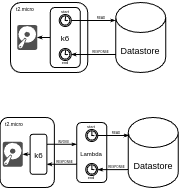

The diagram above was exported from draw.io. Its source (the exported page's mxGraphModel, read from the mxfile embedded in the PNG):
<mxGraphModel dx="482" dy="266" grid="1" gridSize="10" guides="1" tooltips="1" connect="1" arrows="1" fold="1" page="1" pageScale="1" pageWidth="1169" pageHeight="827" math="0" shadow="0">
  <root>
    <mxCell id="0" />
    <mxCell id="1" parent="0" />
    <mxCell id="Uf7jjxJjhGxaKl4ywQbU-1" value="" style="rounded=1;whiteSpace=wrap;html=1;fillColor=none;" parent="1" vertex="1">
      <mxGeometry x="653.63" y="320" width="54.25" height="70" as="geometry" />
    </mxCell>
    <mxCell id="C-G_HKOAUFFX96hXO-oo-1" value="&lt;font style=&quot;font-size: 9px;&quot;&gt;Datastore&lt;/font&gt;" style="shape=cylinder3;whiteSpace=wrap;html=1;boundedLbl=1;backgroundOutline=1;size=15;" parent="1" vertex="1">
      <mxGeometry x="769.25" y="205" width="50" height="70" as="geometry" />
    </mxCell>
    <mxCell id="C-G_HKOAUFFX96hXO-oo-3" value="" style="rounded=1;whiteSpace=wrap;html=1;fillColor=none;" parent="1" vertex="1">
      <mxGeometry x="664" y="205" width="77.25" height="70" as="geometry" />
    </mxCell>
    <mxCell id="C-G_HKOAUFFX96hXO-oo-9" value="" style="group" parent="1" vertex="1" connectable="0">
      <mxGeometry x="703.75" y="210" width="30" height="60" as="geometry" />
    </mxCell>
    <mxCell id="C-G_HKOAUFFX96hXO-oo-10" value="&lt;font style=&quot;font-size: 8px;&quot;&gt;k6&lt;/font&gt;" style="rounded=1;whiteSpace=wrap;html=1;" parent="C-G_HKOAUFFX96hXO-oo-9" vertex="1">
      <mxGeometry width="30" height="59.999999999999986" as="geometry" />
    </mxCell>
    <mxCell id="C-G_HKOAUFFX96hXO-oo-13" value="" style="points=[[0.145,0.145,0],[0.5,0,0],[0.855,0.145,0],[1,0.5,0],[0.855,0.855,0],[0.5,1,0],[0.145,0.855,0],[0,0.5,0]];shape=mxgraph.bpmn.event;html=1;verticalLabelPosition=bottom;labelBackgroundColor=#ffffff;verticalAlign=top;align=center;perimeter=ellipsePerimeter;outlineConnect=0;aspect=fixed;outline=standard;symbol=timer;" parent="C-G_HKOAUFFX96hXO-oo-9" vertex="1">
      <mxGeometry x="9" y="7" width="12" height="12" as="geometry" />
    </mxCell>
    <mxCell id="C-G_HKOAUFFX96hXO-oo-14" value="" style="points=[[0.145,0.145,0],[0.5,0,0],[0.855,0.145,0],[1,0.5,0],[0.855,0.855,0],[0.5,1,0],[0.145,0.855,0],[0,0.5,0]];shape=mxgraph.bpmn.event;html=1;verticalLabelPosition=bottom;labelBackgroundColor=#ffffff;verticalAlign=top;align=center;perimeter=ellipsePerimeter;outlineConnect=0;aspect=fixed;outline=standard;symbol=timer;" parent="C-G_HKOAUFFX96hXO-oo-9" vertex="1">
      <mxGeometry x="9" y="41" width="12" height="12" as="geometry" />
    </mxCell>
    <mxCell id="C-G_HKOAUFFX96hXO-oo-23" style="edgeStyle=orthogonalEdgeStyle;rounded=0;orthogonalLoop=1;jettySize=auto;html=1;endSize=2;endArrow=classicThin;endFill=1;exitX=0;exitY=1;exitDx=0;exitDy=-15;exitPerimeter=0;" parent="C-G_HKOAUFFX96hXO-oo-9" source="C-G_HKOAUFFX96hXO-oo-1" edge="1">
      <mxGeometry relative="1" as="geometry">
        <mxPoint x="66.25" y="47" as="sourcePoint" />
        <mxPoint x="21" y="46.99000000000001" as="targetPoint" />
        <Array as="points">
          <mxPoint x="66" y="47" />
        </Array>
      </mxGeometry>
    </mxCell>
    <mxCell id="C-G_HKOAUFFX96hXO-oo-32" value="&lt;font style=&quot;font-size: 4px;&quot;&gt;start&lt;/font&gt;" style="text;html=1;align=center;verticalAlign=middle;whiteSpace=wrap;rounded=0;" parent="C-G_HKOAUFFX96hXO-oo-9" vertex="1">
      <mxGeometry x="5" y="-4" width="20" height="12" as="geometry" />
    </mxCell>
    <mxCell id="C-G_HKOAUFFX96hXO-oo-33" value="&lt;font style=&quot;font-size: 4px;&quot;&gt;end&lt;/font&gt;" style="text;html=1;align=center;verticalAlign=middle;whiteSpace=wrap;rounded=0;" parent="C-G_HKOAUFFX96hXO-oo-9" vertex="1">
      <mxGeometry x="5" y="47" width="20" height="12" as="geometry" />
    </mxCell>
    <mxCell id="C-G_HKOAUFFX96hXO-oo-15" value="" style="sketch=0;pointerEvents=1;shadow=0;dashed=0;html=1;strokeColor=none;fillColor=#505050;labelPosition=center;verticalLabelPosition=bottom;verticalAlign=top;outlineConnect=0;align=center;shape=mxgraph.office.devices.hard_disk;" parent="1" vertex="1">
      <mxGeometry x="670.75" y="227.5" width="20" height="25" as="geometry" />
    </mxCell>
    <mxCell id="C-G_HKOAUFFX96hXO-oo-26" value="&lt;font style=&quot;font-weight: normal; font-size: 3px;&quot;&gt;READ&lt;/font&gt;" style="text;html=1;align=center;verticalAlign=middle;whiteSpace=wrap;rounded=0;fontStyle=1" parent="1" vertex="1">
      <mxGeometry x="744.75" y="212" width="20" height="12" as="geometry" />
    </mxCell>
    <mxCell id="C-G_HKOAUFFX96hXO-oo-27" value="&lt;font style=&quot;font-size: 3px;&quot;&gt;RESPONSE&lt;/font&gt;" style="text;html=1;align=center;verticalAlign=middle;whiteSpace=wrap;rounded=0;" parent="1" vertex="1">
      <mxGeometry x="737.25" y="244" width="35" height="15" as="geometry" />
    </mxCell>
    <mxCell id="C-G_HKOAUFFX96hXO-oo-31" value="" style="endArrow=classicThin;html=1;rounded=0;exitX=0;exitY=0.5;exitDx=0;exitDy=0;endSize=2;endFill=1;" parent="1" source="C-G_HKOAUFFX96hXO-oo-10" target="C-G_HKOAUFFX96hXO-oo-15" edge="1">
      <mxGeometry width="50" height="50" relative="1" as="geometry">
        <mxPoint x="743.75" y="230" as="sourcePoint" />
        <mxPoint x="693.75" y="240" as="targetPoint" />
      </mxGeometry>
    </mxCell>
    <mxCell id="C-G_HKOAUFFX96hXO-oo-40" value="&lt;font style=&quot;font-size: 9px;&quot;&gt;Datastore&lt;/font&gt;" style="shape=cylinder3;whiteSpace=wrap;html=1;boundedLbl=1;backgroundOutline=1;size=15;" parent="1" vertex="1">
      <mxGeometry x="781.75" y="320" width="50" height="70" as="geometry" />
    </mxCell>
    <mxCell id="C-G_HKOAUFFX96hXO-oo-45" value="" style="group" parent="1" vertex="1" connectable="0">
      <mxGeometry x="683.63" y="336.75" width="24.25" height="60" as="geometry" />
    </mxCell>
    <mxCell id="C-G_HKOAUFFX96hXO-oo-46" value="&lt;font style=&quot;font-size: 8px;&quot;&gt;k6&lt;/font&gt;" style="rounded=1;whiteSpace=wrap;html=1;" parent="C-G_HKOAUFFX96hXO-oo-45" vertex="1">
      <mxGeometry width="16.75" height="39.99999999999999" as="geometry" />
    </mxCell>
    <mxCell id="C-G_HKOAUFFX96hXO-oo-52" value="" style="sketch=0;pointerEvents=1;shadow=0;dashed=0;html=1;strokeColor=none;fillColor=#505050;labelPosition=center;verticalLabelPosition=bottom;verticalAlign=top;outlineConnect=0;align=center;shape=mxgraph.office.devices.hard_disk;" parent="1" vertex="1">
      <mxGeometry x="656.25" y="344.25" width="20" height="25" as="geometry" />
    </mxCell>
    <mxCell id="C-G_HKOAUFFX96hXO-oo-57" value="" style="endArrow=classicThin;html=1;rounded=0;exitX=0;exitY=0.5;exitDx=0;exitDy=0;endSize=2;endFill=1;" parent="1" source="C-G_HKOAUFFX96hXO-oo-46" target="C-G_HKOAUFFX96hXO-oo-52" edge="1">
      <mxGeometry width="50" height="50" relative="1" as="geometry">
        <mxPoint x="714.25" y="346.75" as="sourcePoint" />
        <mxPoint x="664.25" y="356.75" as="targetPoint" />
      </mxGeometry>
    </mxCell>
    <mxCell id="C-G_HKOAUFFX96hXO-oo-59" value="" style="group;opacity=40;" parent="1" vertex="1" connectable="0">
      <mxGeometry x="730.25" y="325" width="30" height="60" as="geometry" />
    </mxCell>
    <mxCell id="C-G_HKOAUFFX96hXO-oo-60" value="&lt;font style=&quot;font-size: 6px; line-height: 40%;&quot;&gt;Lambda&lt;/font&gt;" style="rounded=1;whiteSpace=wrap;html=1;" parent="C-G_HKOAUFFX96hXO-oo-59" vertex="1">
      <mxGeometry width="30" height="59.999999999999986" as="geometry" />
    </mxCell>
    <mxCell id="C-G_HKOAUFFX96hXO-oo-61" value="" style="points=[[0.145,0.145,0],[0.5,0,0],[0.855,0.145,0],[1,0.5,0],[0.855,0.855,0],[0.5,1,0],[0.145,0.855,0],[0,0.5,0]];shape=mxgraph.bpmn.event;html=1;verticalLabelPosition=bottom;labelBackgroundColor=#ffffff;verticalAlign=top;align=center;perimeter=ellipsePerimeter;outlineConnect=0;aspect=fixed;outline=standard;symbol=timer;" parent="C-G_HKOAUFFX96hXO-oo-59" vertex="1">
      <mxGeometry x="9" y="7" width="12" height="12" as="geometry" />
    </mxCell>
    <mxCell id="C-G_HKOAUFFX96hXO-oo-62" value="" style="points=[[0.145,0.145,0],[0.5,0,0],[0.855,0.145,0],[1,0.5,0],[0.855,0.855,0],[0.5,1,0],[0.145,0.855,0],[0,0.5,0]];shape=mxgraph.bpmn.event;html=1;verticalLabelPosition=bottom;labelBackgroundColor=#ffffff;verticalAlign=top;align=center;perimeter=ellipsePerimeter;outlineConnect=0;aspect=fixed;outline=standard;symbol=timer;" parent="C-G_HKOAUFFX96hXO-oo-59" vertex="1">
      <mxGeometry x="9" y="41" width="12" height="12" as="geometry" />
    </mxCell>
    <mxCell id="C-G_HKOAUFFX96hXO-oo-64" value="&lt;font style=&quot;font-size: 4px;&quot;&gt;start&lt;/font&gt;" style="text;html=1;align=center;verticalAlign=middle;whiteSpace=wrap;rounded=0;" parent="C-G_HKOAUFFX96hXO-oo-59" vertex="1">
      <mxGeometry x="5" y="-4" width="20" height="12" as="geometry" />
    </mxCell>
    <mxCell id="C-G_HKOAUFFX96hXO-oo-65" value="&lt;font style=&quot;font-size: 4px;&quot;&gt;end&lt;/font&gt;" style="text;html=1;align=center;verticalAlign=middle;whiteSpace=wrap;rounded=0;" parent="C-G_HKOAUFFX96hXO-oo-59" vertex="1">
      <mxGeometry x="5" y="47" width="20" height="12" as="geometry" />
    </mxCell>
    <mxCell id="C-G_HKOAUFFX96hXO-oo-66" style="edgeStyle=orthogonalEdgeStyle;rounded=0;orthogonalLoop=1;jettySize=auto;html=1;entryX=0.012;entryY=0.256;entryDx=0;entryDy=0;entryPerimeter=0;endSize=2;endArrow=classicThin;endFill=1;" parent="1" source="C-G_HKOAUFFX96hXO-oo-61" target="C-G_HKOAUFFX96hXO-oo-40" edge="1">
      <mxGeometry relative="1" as="geometry" />
    </mxCell>
    <mxCell id="C-G_HKOAUFFX96hXO-oo-67" style="edgeStyle=orthogonalEdgeStyle;rounded=0;orthogonalLoop=1;jettySize=auto;html=1;exitX=0.002;exitY=0.744;exitDx=0;exitDy=0;exitPerimeter=0;entryX=1;entryY=0.5;entryDx=0;entryDy=0;entryPerimeter=0;endSize=2;endArrow=classicThin;endFill=1;" parent="1" source="C-G_HKOAUFFX96hXO-oo-40" target="C-G_HKOAUFFX96hXO-oo-62" edge="1">
      <mxGeometry relative="1" as="geometry" />
    </mxCell>
    <mxCell id="C-G_HKOAUFFX96hXO-oo-68" value="&lt;font style=&quot;font-size: 3px;&quot;&gt;READ&lt;/font&gt;" style="text;html=1;align=center;verticalAlign=middle;whiteSpace=wrap;rounded=0;" parent="1" vertex="1">
      <mxGeometry x="759.75" y="327" width="20" height="12" as="geometry" />
    </mxCell>
    <mxCell id="C-G_HKOAUFFX96hXO-oo-69" value="&lt;font style=&quot;font-size: 3px;&quot;&gt;RESPONSE&lt;/font&gt;" style="text;html=1;align=center;verticalAlign=middle;whiteSpace=wrap;rounded=0;" parent="1" vertex="1">
      <mxGeometry x="753.25" y="361.75" width="35" height="10" as="geometry" />
    </mxCell>
    <mxCell id="C-G_HKOAUFFX96hXO-oo-70" value="&lt;font style=&quot;font-size: 5px; line-height: 100%;&quot;&gt;t2.micro&lt;/font&gt;" style="text;html=1;align=center;verticalAlign=middle;whiteSpace=wrap;rounded=0;" parent="1" vertex="1">
      <mxGeometry x="668.74" y="205" width="20" height="9" as="geometry" />
    </mxCell>
    <mxCell id="C-G_HKOAUFFX96hXO-oo-74" style="edgeStyle=orthogonalEdgeStyle;rounded=0;orthogonalLoop=1;jettySize=auto;html=1;exitX=1;exitY=0.25;exitDx=0;exitDy=0;entryX=0;entryY=0.363;entryDx=0;entryDy=0;entryPerimeter=0;endSize=2;endArrow=classicThin;endFill=1;" parent="1" source="C-G_HKOAUFFX96hXO-oo-46" target="C-G_HKOAUFFX96hXO-oo-60" edge="1">
      <mxGeometry relative="1" as="geometry" />
    </mxCell>
    <mxCell id="C-G_HKOAUFFX96hXO-oo-75" style="edgeStyle=orthogonalEdgeStyle;rounded=0;orthogonalLoop=1;jettySize=auto;html=1;exitX=0;exitY=0.696;exitDx=0;exitDy=0;entryX=1;entryY=0.75;entryDx=0;entryDy=0;exitPerimeter=0;endSize=2;endArrow=classicThin;endFill=1;" parent="1" source="C-G_HKOAUFFX96hXO-oo-60" target="C-G_HKOAUFFX96hXO-oo-46" edge="1">
      <mxGeometry relative="1" as="geometry" />
    </mxCell>
    <mxCell id="C-G_HKOAUFFX96hXO-oo-76" value="&lt;font style=&quot;font-size: 3px;&quot;&gt;RESPONSE&lt;/font&gt;" style="text;html=1;align=center;verticalAlign=middle;whiteSpace=wrap;rounded=0;" parent="1" vertex="1">
      <mxGeometry x="701.25" y="357" width="35" height="10" as="geometry" />
    </mxCell>
    <mxCell id="C-G_HKOAUFFX96hXO-oo-77" value="&lt;font style=&quot;font-size: 3px;&quot;&gt;INVOKE&lt;/font&gt;" style="text;html=1;align=center;verticalAlign=middle;whiteSpace=wrap;rounded=0;" parent="1" vertex="1">
      <mxGeometry x="700.25" y="337" width="35" height="10" as="geometry" />
    </mxCell>
    <mxCell id="C-G_HKOAUFFX96hXO-oo-21" style="edgeStyle=orthogonalEdgeStyle;rounded=0;orthogonalLoop=1;jettySize=auto;html=1;endSize=2;endArrow=classicThin;endFill=1;entryX=-0.004;entryY=0.256;entryDx=0;entryDy=0;entryPerimeter=0;" parent="1" source="C-G_HKOAUFFX96hXO-oo-13" target="C-G_HKOAUFFX96hXO-oo-1" edge="1">
      <mxGeometry relative="1" as="geometry">
        <Array as="points" />
        <mxPoint x="743.9100000000001" y="223.402" as="targetPoint" />
      </mxGeometry>
    </mxCell>
    <mxCell id="C-G_HKOAUFFX96hXO-oo-71" value="&lt;font style=&quot;font-size: 5px;&quot;&gt;t2.micro&lt;/font&gt;" style="text;html=1;align=center;verticalAlign=middle;whiteSpace=wrap;rounded=0;" parent="1" vertex="1">
      <mxGeometry x="656" y="317.75" width="24" height="15" as="geometry" />
    </mxCell>
  </root>
</mxGraphModel>